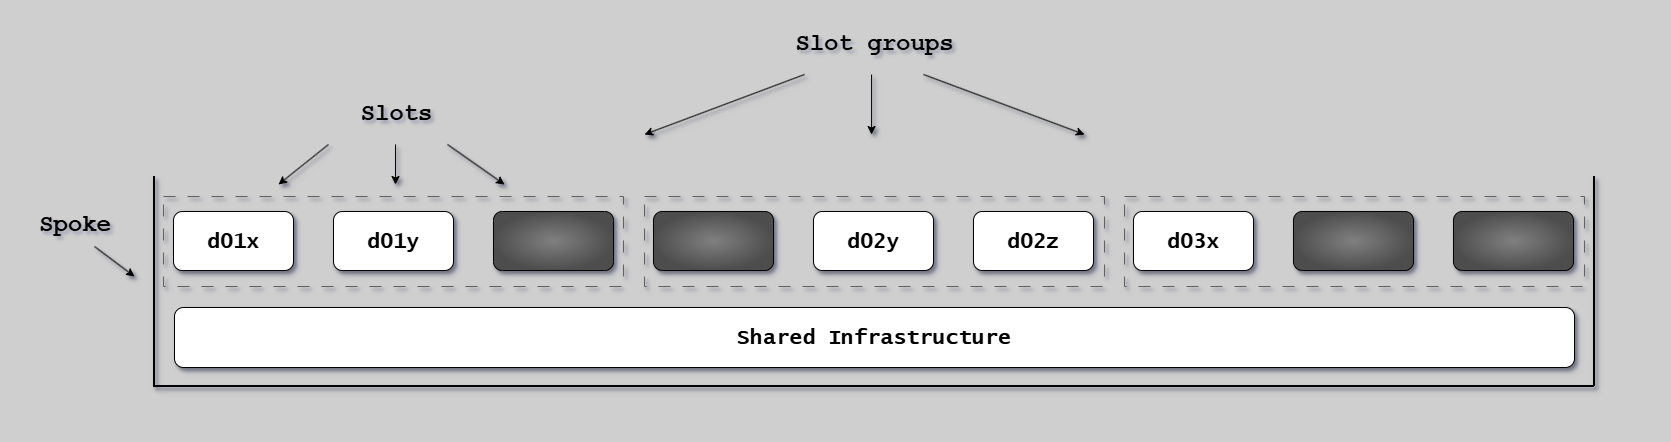

The diagram above was exported from draw.io. Its source (the exported page's mxGraphModel, read from the mxfile embedded in the PNG):
<mxGraphModel dx="2512" dy="-12452" grid="1" gridSize="10" guides="1" tooltips="1" connect="1" arrows="1" fold="1" page="1" pageScale="1" pageWidth="1654" pageHeight="1169" background="#CFCFCF" math="0" shadow="1">
  <root>
    <mxCell id="0" />
    <mxCell id="1" parent="0" />
    <mxCell id="aC3Vwfzbw0AXXfyDuL6H-1" value="" style="group;strokeColor=none;dashed=1;dashPattern=12 12;shadow=1;" parent="1" vertex="1" connectable="0">
      <mxGeometry y="12870" width="1650" height="420" as="geometry" />
    </mxCell>
    <mxCell id="IKMuDXNTvHhwFfgPSS4N-10" value="d01x" style="rounded=1;whiteSpace=wrap;html=1;fontFamily=Lucida Console;fontStyle=1;fontSize=21;shadow=1;" parent="1" vertex="1">
      <mxGeometry x="169" y="13077" width="120" height="59" as="geometry" />
    </mxCell>
    <mxCell id="IKMuDXNTvHhwFfgPSS4N-11" value="" style="rounded=1;whiteSpace=wrap;html=1;fontFamily=Lucida Console;fontStyle=1;fontSize=21;fillColor=#808080;gradientColor=#4D4D4D;gradientDirection=radial;shadow=1;" parent="1" vertex="1">
      <mxGeometry x="489" y="13077" width="120" height="59" as="geometry" />
    </mxCell>
    <mxCell id="IKMuDXNTvHhwFfgPSS4N-13" value="" style="rounded=1;whiteSpace=wrap;html=1;fontFamily=Lucida Console;fontStyle=1;fontSize=21;fillColor=#808080;gradientColor=#4D4D4D;gradientDirection=radial;shadow=1;" parent="1" vertex="1">
      <mxGeometry x="649" y="13077" width="120" height="59" as="geometry" />
    </mxCell>
    <mxCell id="IKMuDXNTvHhwFfgPSS4N-14" value="d02z" style="rounded=1;whiteSpace=wrap;html=1;fontFamily=Lucida Console;fontStyle=1;fontSize=21;shadow=1;" parent="1" vertex="1">
      <mxGeometry x="969" y="13077" width="120" height="59" as="geometry" />
    </mxCell>
    <mxCell id="IKMuDXNTvHhwFfgPSS4N-15" value="d02y" style="rounded=1;whiteSpace=wrap;html=1;fontFamily=Lucida Console;fontStyle=1;fontSize=21;shadow=1;" parent="1" vertex="1">
      <mxGeometry x="809" y="13077" width="120" height="59" as="geometry" />
    </mxCell>
    <mxCell id="IKMuDXNTvHhwFfgPSS4N-16" value="d03x" style="rounded=1;whiteSpace=wrap;html=1;fontFamily=Lucida Console;fontStyle=1;fontSize=21;shadow=1;" parent="1" vertex="1">
      <mxGeometry x="1129" y="13077" width="120" height="59" as="geometry" />
    </mxCell>
    <mxCell id="IKMuDXNTvHhwFfgPSS4N-17" value="" style="rounded=1;whiteSpace=wrap;html=1;fontFamily=Lucida Console;fontStyle=1;fontSize=21;fillColor=#808080;gradientColor=#4D4D4D;gradientDirection=radial;shadow=1;" parent="1" vertex="1">
      <mxGeometry x="1449" y="13077" width="120" height="59" as="geometry" />
    </mxCell>
    <mxCell id="IKMuDXNTvHhwFfgPSS4N-18" value="" style="rounded=1;whiteSpace=wrap;html=1;fontFamily=Lucida Console;fontStyle=1;fontSize=21;fillColor=#808080;gradientColor=#4D4D4D;gradientDirection=radial;shadow=1;" parent="1" vertex="1">
      <mxGeometry x="1289" y="13077" width="120" height="59" as="geometry" />
    </mxCell>
    <mxCell id="IKMuDXNTvHhwFfgPSS4N-21" value="" style="endArrow=none;html=1;rounded=0;strokeWidth=2;shadow=1;" parent="1" edge="1">
      <mxGeometry width="50" height="50" relative="1" as="geometry">
        <mxPoint x="1590" y="13252" as="sourcePoint" />
        <mxPoint x="149" y="13252" as="targetPoint" />
      </mxGeometry>
    </mxCell>
    <mxCell id="IKMuDXNTvHhwFfgPSS4N-22" value="" style="endArrow=none;html=1;rounded=0;strokeWidth=2;shadow=1;" parent="1" edge="1">
      <mxGeometry width="50" height="50" relative="1" as="geometry">
        <mxPoint x="150" y="13252" as="sourcePoint" />
        <mxPoint x="150" y="13042" as="targetPoint" />
      </mxGeometry>
    </mxCell>
    <mxCell id="IKMuDXNTvHhwFfgPSS4N-24" value="Shared Infrastructure" style="rounded=1;whiteSpace=wrap;html=1;fontFamily=Lucida Console;fontStyle=1;fontSize=21;shadow=1;" parent="1" vertex="1">
      <mxGeometry x="170" y="13173" width="1400" height="60" as="geometry" />
    </mxCell>
    <mxCell id="IKMuDXNTvHhwFfgPSS4N-25" value="d01y" style="rounded=1;whiteSpace=wrap;html=1;fontFamily=Lucida Console;fontStyle=1;fontSize=21;shadow=1;" parent="1" vertex="1">
      <mxGeometry x="329" y="13077" width="120" height="59" as="geometry" />
    </mxCell>
    <mxCell id="IKMuDXNTvHhwFfgPSS4N-36" value="&lt;h1&gt;Spoke&lt;/h1&gt;" style="text;html=1;strokeColor=none;fillColor=none;spacing=5;spacingTop=-20;whiteSpace=wrap;overflow=hidden;rounded=0;fontFamily=Courier New;shadow=1;" parent="1" vertex="1">
      <mxGeometry x="30" y="13071" width="94" height="40" as="geometry" />
    </mxCell>
    <mxCell id="IKMuDXNTvHhwFfgPSS4N-37" value="" style="group;strokeColor=#616161;dashed=1;dashPattern=12 12;shadow=1;" parent="1" vertex="1" connectable="0">
      <mxGeometry x="1120" y="13062" width="460" height="90" as="geometry" />
    </mxCell>
    <mxCell id="IKMuDXNTvHhwFfgPSS4N-38" value="" style="group;strokeColor=#616161;dashed=1;dashPattern=12 12;shadow=1;" parent="1" vertex="1" connectable="0">
      <mxGeometry x="640" y="13062" width="460" height="90" as="geometry" />
    </mxCell>
    <mxCell id="IKMuDXNTvHhwFfgPSS4N-39" value="" style="group;strokeColor=#616161;dashed=1;dashPattern=12 12;shadow=1;" parent="1" vertex="1" connectable="0">
      <mxGeometry x="159" y="13062" width="460" height="90" as="geometry" />
    </mxCell>
    <mxCell id="IKMuDXNTvHhwFfgPSS4N-40" value="&lt;h1&gt;Slot groups&lt;/h1&gt;" style="text;html=1;strokeColor=none;fillColor=none;spacing=5;spacingTop=-20;whiteSpace=wrap;overflow=hidden;rounded=0;fontFamily=Courier New;align=center;shadow=1;" parent="1" vertex="1">
      <mxGeometry x="759.5" y="12890" width="221" height="40" as="geometry" />
    </mxCell>
    <mxCell id="IKMuDXNTvHhwFfgPSS4N-42" value="" style="endArrow=classic;html=1;rounded=0;shadow=1;" parent="1" edge="1">
      <mxGeometry width="50" height="50" relative="1" as="geometry">
        <mxPoint x="800" y="12940" as="sourcePoint" />
        <mxPoint x="640" y="13000" as="targetPoint" />
      </mxGeometry>
    </mxCell>
    <mxCell id="IKMuDXNTvHhwFfgPSS4N-44" value="" style="endArrow=classic;html=1;rounded=0;shadow=1;" parent="1" edge="1">
      <mxGeometry width="50" height="50" relative="1" as="geometry">
        <mxPoint x="867.08" y="12940" as="sourcePoint" />
        <mxPoint x="867.08" y="13000" as="targetPoint" />
      </mxGeometry>
    </mxCell>
    <mxCell id="7xJN8ym2hwWV13Yv2Z6c-3" value="" style="endArrow=classic;html=1;rounded=0;shadow=1;" parent="1" edge="1">
      <mxGeometry width="50" height="50" relative="1" as="geometry">
        <mxPoint x="90" y="13112" as="sourcePoint" />
        <mxPoint x="130" y="13142" as="targetPoint" />
      </mxGeometry>
    </mxCell>
    <mxCell id="jiO9SxFWqiqVWa4DJPcy-1" value="" style="endArrow=classic;html=1;rounded=0;shadow=1;" parent="1" edge="1">
      <mxGeometry width="50" height="50" relative="1" as="geometry">
        <mxPoint x="919" y="12940" as="sourcePoint" />
        <mxPoint x="1080" y="13000" as="targetPoint" />
      </mxGeometry>
    </mxCell>
    <mxCell id="hlHu44VKvkH0VYQorZHG-1" value="" style="endArrow=none;html=1;rounded=0;strokeWidth=2;shadow=1;" parent="1" edge="1">
      <mxGeometry width="50" height="50" relative="1" as="geometry">
        <mxPoint x="1590" y="13252" as="sourcePoint" />
        <mxPoint x="1590" y="13042" as="targetPoint" />
      </mxGeometry>
    </mxCell>
    <mxCell id="ELeBBXXtK4mS1UBTKogZ-1" value="&lt;h1&gt;Slots&lt;/h1&gt;" style="text;html=1;strokeColor=none;fillColor=none;spacing=5;spacingTop=-20;whiteSpace=wrap;overflow=hidden;rounded=0;fontFamily=Courier New;align=center;shadow=1;" parent="1" vertex="1">
      <mxGeometry x="312" y="12960" width="161" height="40" as="geometry" />
    </mxCell>
    <mxCell id="ELeBBXXtK4mS1UBTKogZ-2" value="" style="endArrow=classic;html=1;rounded=0;shadow=1;" parent="1" edge="1">
      <mxGeometry width="50" height="50" relative="1" as="geometry">
        <mxPoint x="324" y="13010" as="sourcePoint" />
        <mxPoint x="274" y="13050" as="targetPoint" />
      </mxGeometry>
    </mxCell>
    <mxCell id="ELeBBXXtK4mS1UBTKogZ-3" value="" style="endArrow=classic;html=1;rounded=0;shadow=1;" parent="1" edge="1">
      <mxGeometry width="50" height="50" relative="1" as="geometry">
        <mxPoint x="391.08000000000004" y="13010" as="sourcePoint" />
        <mxPoint x="391" y="13050" as="targetPoint" />
      </mxGeometry>
    </mxCell>
    <mxCell id="ELeBBXXtK4mS1UBTKogZ-4" value="" style="endArrow=classic;html=1;rounded=0;shadow=1;" parent="1" edge="1">
      <mxGeometry width="50" height="50" relative="1" as="geometry">
        <mxPoint x="443" y="13010" as="sourcePoint" />
        <mxPoint x="500" y="13050" as="targetPoint" />
      </mxGeometry>
    </mxCell>
    <mxCell id="border-rect" style="rounded=0;strokeColor=none;fillColor=none;" vertex="1" parent="1">
      <mxGeometry x="-10.0" y="-10.0" width="1678.0" height="13318.0" as="geometry" />
    </mxCell>
  </root>
</mxGraphModel>